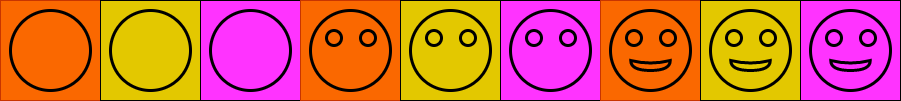

The diagram above was exported from draw.io. Its source (the exported page's mxGraphModel, read from the mxfile embedded in the PNG):
<mxGraphModel dx="1037" dy="743" grid="1" gridSize="10" guides="1" tooltips="1" connect="1" arrows="1" fold="1" page="1" pageScale="1" pageWidth="827" pageHeight="1169" math="0" shadow="0">
  <root>
    <mxCell id="0" />
    <mxCell id="1" parent="0" />
    <mxCell id="64" value="" style="group;fillColor=#f0a30a;fontColor=#000000;strokeColor=#000000;" parent="1" vertex="1" connectable="0">
      <mxGeometry x="130" y="390" width="100" height="100" as="geometry" />
    </mxCell>
    <mxCell id="65" value="" style="rounded=0;whiteSpace=wrap;html=1;fillColor=#fa6800;strokeColor=#C73500;fontColor=#000000;" parent="64" vertex="1">
      <mxGeometry width="100" height="100" as="geometry" />
    </mxCell>
    <mxCell id="66" value="" style="ellipse;whiteSpace=wrap;html=1;aspect=fixed;fillColor=#fa6800;fontColor=#000000;strokeColor=#000000;strokeWidth=3;" parent="64" vertex="1">
      <mxGeometry x="10" y="10" width="80" height="80" as="geometry" />
    </mxCell>
    <mxCell id="67" value="" style="group;fontColor=#000000;strokeColor=#000000;fillColor=#E3C800;" parent="1" vertex="1" connectable="0">
      <mxGeometry x="230" y="390" width="100" height="100" as="geometry" />
    </mxCell>
    <mxCell id="68" value="" style="rounded=0;whiteSpace=wrap;html=1;fontColor=#000000;strokeColor=#000000;fillColor=#E3C800;" parent="67" vertex="1">
      <mxGeometry width="100" height="100" as="geometry" />
    </mxCell>
    <mxCell id="69" value="" style="ellipse;whiteSpace=wrap;html=1;aspect=fixed;fontColor=#000000;strokeWidth=3;strokeColor=#000000;fillColor=#E3C800;" parent="67" vertex="1">
      <mxGeometry x="10" y="10" width="80" height="80" as="geometry" />
    </mxCell>
    <mxCell id="70" value="" style="group;fontColor=#000000;strokeColor=#000000;fillColor=#FF33FF;" parent="1" vertex="1" connectable="0">
      <mxGeometry x="330" y="390" width="100" height="100" as="geometry" />
    </mxCell>
    <mxCell id="71" value="" style="rounded=0;whiteSpace=wrap;html=1;fontColor=#000000;strokeColor=#000000;fillColor=#FF33FF;" parent="70" vertex="1">
      <mxGeometry width="100" height="100" as="geometry" />
    </mxCell>
    <mxCell id="72" value="" style="ellipse;whiteSpace=wrap;html=1;aspect=fixed;fontColor=#000000;strokeWidth=3;strokeColor=#000000;fillColor=#FF33FF;" parent="70" vertex="1">
      <mxGeometry x="10" y="10" width="80" height="80" as="geometry" />
    </mxCell>
    <mxCell id="73" value="" style="group" parent="1" vertex="1" connectable="0">
      <mxGeometry x="440" y="400" width="90" height="90" as="geometry" />
    </mxCell>
    <mxCell id="74" value="" style="rounded=0;whiteSpace=wrap;html=1;fillColor=#fa6800;strokeColor=#C73500;fontColor=#000000;" parent="73" vertex="1">
      <mxGeometry x="-10" y="-10" width="100" height="100" as="geometry" />
    </mxCell>
    <mxCell id="75" value="" style="ellipse;whiteSpace=wrap;html=1;aspect=fixed;fillColor=#fa6800;fontColor=#000000;strokeColor=#000000;strokeWidth=3;" parent="73" vertex="1">
      <mxGeometry width="80" height="80" as="geometry" />
    </mxCell>
    <mxCell id="76" value="" style="ellipse;whiteSpace=wrap;html=1;aspect=fixed;fillColor=#fa6800;fontColor=#000000;strokeColor=#000000;strokeWidth=3;" parent="73" vertex="1">
      <mxGeometry x="16" y="20" width="15" height="15" as="geometry" />
    </mxCell>
    <mxCell id="77" value="" style="ellipse;whiteSpace=wrap;html=1;aspect=fixed;fillColor=#fa6800;fontColor=#000000;strokeWidth=3;strokeColor=#000000;" parent="73" vertex="1">
      <mxGeometry x="50" y="20" width="15" height="15" as="geometry" />
    </mxCell>
    <mxCell id="78" value="" style="group;fontColor=#000000;strokeColor=#000000;fillColor=#E3C800;" parent="1" vertex="1" connectable="0">
      <mxGeometry x="540" y="400" width="90" height="90" as="geometry" />
    </mxCell>
    <mxCell id="79" value="" style="rounded=0;whiteSpace=wrap;html=1;fontColor=#000000;strokeColor=#000000;fillColor=#E3C800;" parent="78" vertex="1">
      <mxGeometry x="-10" y="-10" width="100" height="100" as="geometry" />
    </mxCell>
    <mxCell id="80" value="" style="ellipse;whiteSpace=wrap;html=1;aspect=fixed;fontColor=#000000;strokeWidth=3;strokeColor=#000000;fillColor=#E3C800;" parent="78" vertex="1">
      <mxGeometry width="80" height="80" as="geometry" />
    </mxCell>
    <mxCell id="81" value="" style="ellipse;whiteSpace=wrap;html=1;aspect=fixed;fontColor=#000000;strokeWidth=3;strokeColor=#000000;fillColor=#E3C800;" parent="78" vertex="1">
      <mxGeometry x="16" y="20" width="15" height="15" as="geometry" />
    </mxCell>
    <mxCell id="82" value="" style="ellipse;whiteSpace=wrap;html=1;aspect=fixed;fontColor=#000000;strokeWidth=3;strokeColor=#000000;fillColor=#E3C800;" parent="78" vertex="1">
      <mxGeometry x="50" y="20" width="15" height="15" as="geometry" />
    </mxCell>
    <mxCell id="83" value="" style="group;fontColor=#000000;strokeColor=#000000;fillColor=#FF33FF;" parent="1" vertex="1" connectable="0">
      <mxGeometry x="640" y="400" width="90" height="90" as="geometry" />
    </mxCell>
    <mxCell id="84" value="" style="rounded=0;whiteSpace=wrap;html=1;fontColor=#000000;strokeColor=#000000;fillColor=#FF33FF;" parent="83" vertex="1">
      <mxGeometry x="-10" y="-10" width="100" height="100" as="geometry" />
    </mxCell>
    <mxCell id="85" value="" style="ellipse;whiteSpace=wrap;html=1;aspect=fixed;fontColor=#000000;strokeWidth=3;strokeColor=#000000;fillColor=#FF33FF;" parent="83" vertex="1">
      <mxGeometry width="80" height="80" as="geometry" />
    </mxCell>
    <mxCell id="86" value="" style="ellipse;whiteSpace=wrap;html=1;aspect=fixed;fontColor=#000000;strokeWidth=3;strokeColor=#000000;fillColor=#FF33FF;" parent="83" vertex="1">
      <mxGeometry x="16" y="20" width="15" height="15" as="geometry" />
    </mxCell>
    <mxCell id="87" value="" style="ellipse;whiteSpace=wrap;html=1;aspect=fixed;fontColor=#000000;strokeWidth=3;strokeColor=#000000;fillColor=#FF33FF;" parent="83" vertex="1">
      <mxGeometry x="50" y="20" width="15" height="15" as="geometry" />
    </mxCell>
    <mxCell id="96" value="" style="group" parent="1" vertex="1" connectable="0">
      <mxGeometry x="740" y="400" width="90" height="90" as="geometry" />
    </mxCell>
    <mxCell id="97" value="" style="rounded=0;whiteSpace=wrap;html=1;fillColor=#fa6800;strokeColor=#C73500;fontColor=#000000;" parent="96" vertex="1">
      <mxGeometry x="-10" y="-10" width="100" height="100" as="geometry" />
    </mxCell>
    <mxCell id="98" value="" style="ellipse;whiteSpace=wrap;html=1;aspect=fixed;fillColor=#fa6800;fontColor=#000000;strokeColor=#000000;strokeWidth=3;" parent="96" vertex="1">
      <mxGeometry width="80" height="80" as="geometry" />
    </mxCell>
    <mxCell id="99" value="" style="ellipse;whiteSpace=wrap;html=1;aspect=fixed;fillColor=#fa6800;fontColor=#000000;strokeColor=#000000;strokeWidth=3;" parent="96" vertex="1">
      <mxGeometry x="16" y="20" width="15" height="15" as="geometry" />
    </mxCell>
    <mxCell id="100" value="" style="ellipse;whiteSpace=wrap;html=1;aspect=fixed;fillColor=#fa6800;fontColor=#000000;strokeWidth=3;strokeColor=#000000;" parent="96" vertex="1">
      <mxGeometry x="50" y="20" width="15" height="15" as="geometry" />
    </mxCell>
    <mxCell id="101" value="" style="shape=xor;whiteSpace=wrap;html=1;direction=south;fillColor=#fa6800;fontColor=#000000;strokeWidth=3;strokeColor=#000000;" parent="96" vertex="1">
      <mxGeometry x="20.25" y="50" width="39.5" height="10" as="geometry" />
    </mxCell>
    <mxCell id="102" value="" style="group;fontColor=#000000;strokeColor=#000000;fillColor=#E3C800;" parent="1" vertex="1" connectable="0">
      <mxGeometry x="840" y="400" width="90" height="90" as="geometry" />
    </mxCell>
    <mxCell id="103" value="" style="rounded=0;whiteSpace=wrap;html=1;fontColor=#000000;strokeColor=#000000;fillColor=#E3C800;" parent="102" vertex="1">
      <mxGeometry x="-10" y="-10" width="100" height="100" as="geometry" />
    </mxCell>
    <mxCell id="104" value="" style="ellipse;whiteSpace=wrap;html=1;aspect=fixed;fontColor=#000000;strokeWidth=3;strokeColor=#000000;fillColor=#E3C800;" parent="102" vertex="1">
      <mxGeometry width="80" height="80" as="geometry" />
    </mxCell>
    <mxCell id="105" value="" style="ellipse;whiteSpace=wrap;html=1;aspect=fixed;fontColor=#000000;strokeWidth=3;strokeColor=#000000;fillColor=#E3C800;" parent="102" vertex="1">
      <mxGeometry x="16" y="20" width="15" height="15" as="geometry" />
    </mxCell>
    <mxCell id="106" value="" style="ellipse;whiteSpace=wrap;html=1;aspect=fixed;fontColor=#000000;strokeWidth=3;strokeColor=#000000;fillColor=#E3C800;" parent="102" vertex="1">
      <mxGeometry x="50" y="20" width="15" height="15" as="geometry" />
    </mxCell>
    <mxCell id="107" value="" style="shape=xor;whiteSpace=wrap;html=1;direction=south;fontColor=#000000;strokeWidth=3;strokeColor=#000000;fillColor=#E3C800;" parent="102" vertex="1">
      <mxGeometry x="20.25" y="50" width="39.5" height="10" as="geometry" />
    </mxCell>
    <mxCell id="108" value="" style="group;fontColor=#000000;strokeColor=#000000;fillColor=#FF33FF;" parent="1" vertex="1" connectable="0">
      <mxGeometry x="940" y="400" width="90" height="90" as="geometry" />
    </mxCell>
    <mxCell id="109" value="" style="rounded=0;whiteSpace=wrap;html=1;fontColor=#000000;strokeColor=#000000;fillColor=#FF33FF;" parent="108" vertex="1">
      <mxGeometry x="-10" y="-10" width="100" height="100" as="geometry" />
    </mxCell>
    <mxCell id="110" value="" style="ellipse;whiteSpace=wrap;html=1;aspect=fixed;fontColor=#000000;strokeWidth=3;strokeColor=#000000;fillColor=#FF33FF;" parent="108" vertex="1">
      <mxGeometry width="80" height="80" as="geometry" />
    </mxCell>
    <mxCell id="111" value="" style="ellipse;whiteSpace=wrap;html=1;aspect=fixed;fontColor=#000000;strokeWidth=3;strokeColor=#000000;fillColor=#FF33FF;" parent="108" vertex="1">
      <mxGeometry x="16" y="20" width="15" height="15" as="geometry" />
    </mxCell>
    <mxCell id="112" value="" style="ellipse;whiteSpace=wrap;html=1;aspect=fixed;fontColor=#000000;strokeWidth=3;strokeColor=#000000;fillColor=#FF33FF;" parent="108" vertex="1">
      <mxGeometry x="50" y="20" width="15" height="15" as="geometry" />
    </mxCell>
    <mxCell id="113" value="" style="shape=xor;whiteSpace=wrap;html=1;direction=south;fontColor=#000000;strokeWidth=3;strokeColor=#000000;fillColor=#FF33FF;" parent="108" vertex="1">
      <mxGeometry x="20.25" y="50" width="39.5" height="10" as="geometry" />
    </mxCell>
  </root>
</mxGraphModel>